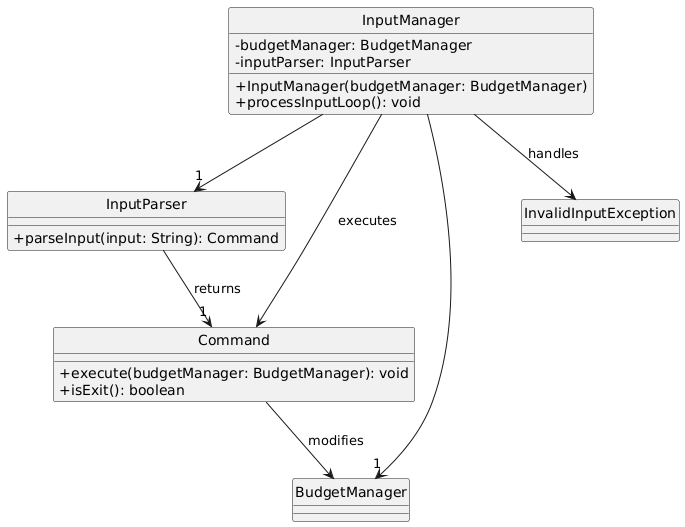

The diagram above was rendered by PlantUML. Its source (embedded in the PNG):
@startuml
hide circle
skinparam classAttributeIconSize 0

class InputManager {
    - budgetManager: BudgetManager
    - inputParser: InputParser
    + InputManager(budgetManager: BudgetManager)
    + processInputLoop(): void
}

class InputParser {
    + parseInput(input: String): Command
}

class Command {
    + execute(budgetManager: BudgetManager): void
    + isExit(): boolean
}

class BudgetManager

class InvalidInputException

InputManager --> "1" InputParser
InputManager --> "1" BudgetManager
InputParser --> "1" Command : returns
InputManager --> Command : executes
Command --> BudgetManager : modifies
InputManager --> InvalidInputException : handles
@enduml